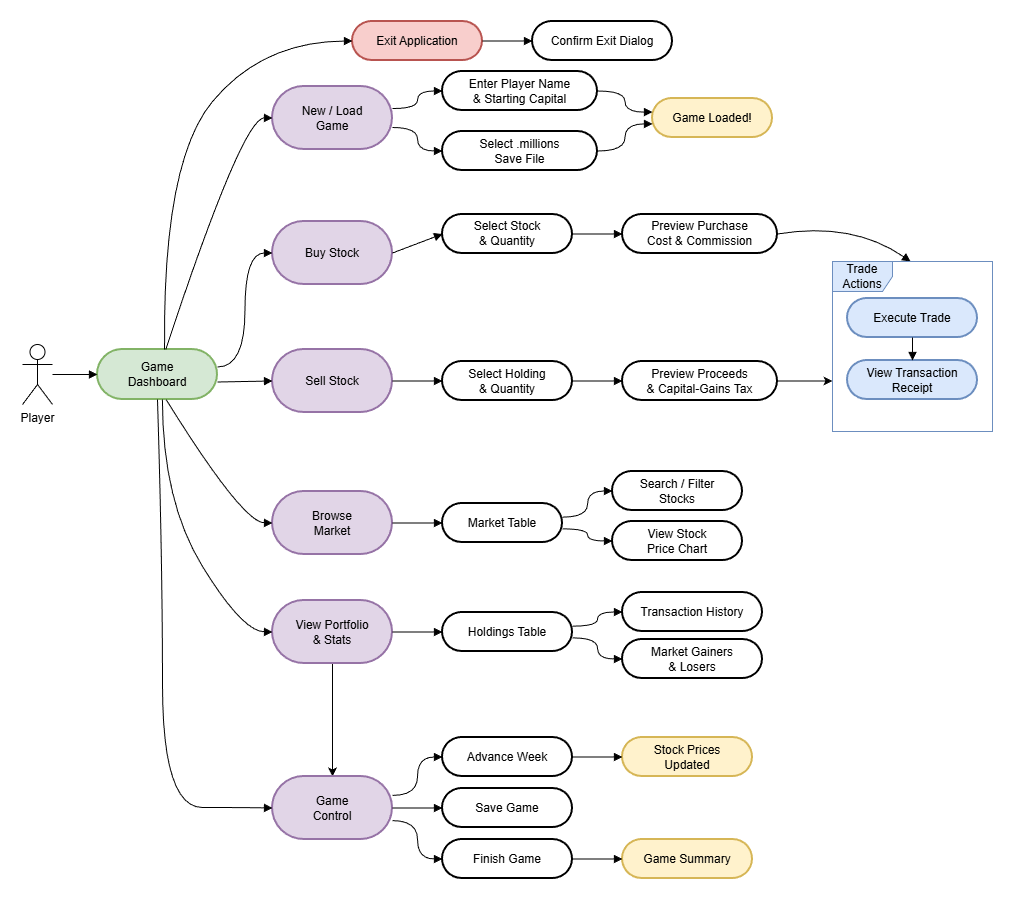

The diagram above was exported from draw.io. Its source (the exported page's mxGraphModel, read from the mxfile embedded in the PNG):
<mxGraphModel dx="1678" dy="989" grid="1" gridSize="10" guides="1" tooltips="1" connect="1" arrows="1" fold="1" page="1" pageScale="1" pageWidth="827" pageHeight="1169" math="0" shadow="0">
  <root>
    <mxCell id="0" />
    <mxCell id="1" parent="0" />
    <mxCell id="actor" parent="1" style="shape=umlActor;verticalLabelPosition=bottom;verticalAlign=top;html=1;" value="Player" vertex="1">
      <mxGeometry height="60" width="30" x="30" y="343" as="geometry" />
    </mxCell>
    <mxCell id="hub" parent="1" style="rounded=1;whiteSpace=wrap;arcSize=50;strokeWidth=2;fillColor=#d5e8d4;strokeColor=#82b366;" value="Game&#10;Dashboard" vertex="1">
      <mxGeometry height="50" width="120" x="105" y="348" as="geometry" />
    </mxCell>
    <mxCell id="e-actor-hub" edge="1" parent="1" source="actor" style="curved=1;startArrow=none;endArrow=block;exitX=1;exitY=0.5;entryX=0;entryY=0.5;rounded=0;" target="hub" value="">
      <mxGeometry relative="1" as="geometry" />
    </mxCell>
    <mxCell id="exit" parent="1" style="rounded=1;whiteSpace=wrap;arcSize=50;strokeWidth=2;fillColor=#f8cecc;strokeColor=#b85450;" value="Exit Application" vertex="1">
      <mxGeometry height="39" width="130" x="360" y="20" as="geometry" />
    </mxCell>
    <mxCell id="confirm-exit" parent="1" style="rounded=1;whiteSpace=wrap;arcSize=50;strokeWidth=2;" value="Confirm Exit Dialog" vertex="1">
      <mxGeometry height="39" width="140" x="540" y="20" as="geometry" />
    </mxCell>
    <mxCell id="e-hub-exit" edge="1" parent="1" source="hub" style="curved=1;startArrow=none;endArrow=block;exitX=0.56;exitY=-0.01;entryX=0;entryY=0.5;rounded=0;" target="exit" value="">
      <mxGeometry relative="1" as="geometry">
        <Array as="points">
          <mxPoint x="170" y="160" />
          <mxPoint x="270" y="40" />
        </Array>
      </mxGeometry>
    </mxCell>
    <mxCell id="e-exit-confirm" edge="1" parent="1" source="exit" style="curved=1;startArrow=none;endArrow=block;exitX=1;exitY=0.5;entryX=0;entryY=0.5;rounded=0;" target="confirm-exit" value="">
      <mxGeometry relative="1" as="geometry" />
    </mxCell>
    <mxCell id="newload" parent="1" style="rounded=1;whiteSpace=wrap;arcSize=50;strokeWidth=2;fillColor=#e1d5e7;strokeColor=#9673a6;" value="New / Load&#10;Game" vertex="1">
      <mxGeometry height="63" width="120" x="280" y="85" as="geometry" />
    </mxCell>
    <mxCell id="enter-config" parent="1" style="rounded=1;whiteSpace=wrap;arcSize=50;strokeWidth=2;" value="Enter Player Name&#10;&amp; Starting Capital" vertex="1">
      <mxGeometry height="39" width="155" x="450" y="70" as="geometry" />
    </mxCell>
    <mxCell id="load-file" parent="1" style="rounded=1;whiteSpace=wrap;arcSize=50;strokeWidth=2;" value="Select .millions&#10;Save File" vertex="1">
      <mxGeometry height="39" width="155" x="450" y="130" as="geometry" />
    </mxCell>
    <mxCell id="game-started" parent="1" style="rounded=1;whiteSpace=wrap;arcSize=50;strokeWidth=2;fillColor=#fff2cc;strokeColor=#d6b656;" value="Game Loaded!" vertex="1">
      <mxGeometry height="39" width="120" x="660" y="97" as="geometry" />
    </mxCell>
    <mxCell id="e-hub-newload" edge="1" parent="1" source="hub" style="curved=1;startArrow=none;endArrow=block;exitX=0.57;exitY=-0.01;entryX=0;entryY=0.5;rounded=0;" target="newload" value="">
      <mxGeometry relative="1" as="geometry">
        <Array as="points">
          <mxPoint x="250" y="116" />
        </Array>
      </mxGeometry>
    </mxCell>
    <mxCell id="e-newload-config" edge="1" parent="1" source="newload" style="curved=1;startArrow=none;endArrow=block;exitX=1;exitY=0.35;entryX=0;entryY=0.5;rounded=0;edgeStyle=orthogonalEdgeStyle;" target="enter-config" value="">
      <mxGeometry relative="1" as="geometry" />
    </mxCell>
    <mxCell id="e-newload-load" edge="1" parent="1" source="newload" style="curved=1;startArrow=none;endArrow=block;exitX=1;exitY=0.65;entryX=0;entryY=0.5;rounded=0;edgeStyle=orthogonalEdgeStyle;" target="load-file" value="">
      <mxGeometry relative="1" as="geometry" />
    </mxCell>
    <mxCell id="e-config-started" edge="1" parent="1" source="enter-config" style="curved=1;startArrow=none;endArrow=block;exitX=1;exitY=0.5;entryX=0;entryY=0.35;rounded=0;edgeStyle=orthogonalEdgeStyle;" target="game-started" value="">
      <mxGeometry relative="1" as="geometry" />
    </mxCell>
    <mxCell id="e-load-started" edge="1" parent="1" source="load-file" style="curved=1;startArrow=none;endArrow=block;exitX=1;exitY=0.5;entryX=0;entryY=0.65;rounded=0;edgeStyle=orthogonalEdgeStyle;" target="game-started" value="">
      <mxGeometry relative="1" as="geometry" />
    </mxCell>
    <mxCell id="buy" parent="1" style="rounded=1;whiteSpace=wrap;arcSize=50;strokeWidth=2;fillColor=#e1d5e7;strokeColor=#9673a6;" value="Buy Stock" vertex="1">
      <mxGeometry height="63" width="120" x="280" y="220" as="geometry" />
    </mxCell>
    <mxCell id="select-buy" parent="1" style="rounded=1;whiteSpace=wrap;arcSize=50;strokeWidth=2;" value="Select Stock&#10;&amp; Quantity" vertex="1">
      <mxGeometry height="39" width="130" x="450" y="213" as="geometry" />
    </mxCell>
    <mxCell id="preview-buy" parent="1" style="rounded=1;whiteSpace=wrap;arcSize=50;strokeWidth=2;" value="Preview Purchase&#10;Cost &amp; Commission" vertex="1">
      <mxGeometry height="39" width="155" x="630" y="213" as="geometry" />
    </mxCell>
    <mxCell id="e-hub-buy" edge="1" parent="1" source="hub" style="startArrow=none;endArrow=block;exitX=1;exitY=0.35;entryX=0;entryY=0.5;rounded=0;edgeStyle=orthogonalEdgeStyle;curved=1;" target="buy" value="">
      <mxGeometry relative="1" as="geometry" />
    </mxCell>
    <mxCell id="e-buy-select" edge="1" parent="1" source="buy" style="curved=1;startArrow=none;endArrow=block;exitX=1;exitY=0.5;entryX=0;entryY=0.5;rounded=0;" target="select-buy" value="">
      <mxGeometry relative="1" as="geometry" />
    </mxCell>
    <mxCell id="e-select-preview-buy" edge="1" parent="1" source="select-buy" style="curved=1;startArrow=none;endArrow=block;exitX=1;exitY=0.5;entryX=0;entryY=0.5;rounded=0;" target="preview-buy" value="">
      <mxGeometry relative="1" as="geometry" />
    </mxCell>
    <mxCell id="e-preview-buy-frame" edge="1" parent="1" source="preview-buy" style="curved=1;startArrow=none;endArrow=block;exitX=1;exitY=0.5;entryX=0.488;entryY=0;rounded=0;entryDx=0;entryDy=0;entryPerimeter=0;" target="trade-frame" value="">
      <mxGeometry relative="1" as="geometry">
        <Array as="points">
          <mxPoint x="860" y="220" />
        </Array>
      </mxGeometry>
    </mxCell>
    <mxCell id="sell" parent="1" style="rounded=1;whiteSpace=wrap;arcSize=50;strokeWidth=2;fillColor=#e1d5e7;strokeColor=#9673a6;" value="Sell Stock" vertex="1">
      <mxGeometry height="63" width="120" x="280" y="348" as="geometry" />
    </mxCell>
    <mxCell id="select-sell" parent="1" style="rounded=1;whiteSpace=wrap;arcSize=50;strokeWidth=2;" value="Select Holding&#10;&amp; Quantity" vertex="1">
      <mxGeometry height="39" width="130" x="450" y="360" as="geometry" />
    </mxCell>
    <mxCell id="soo9-UQp4zMVNbXX8s2D-6" edge="1" parent="1" source="preview-sell" style="edgeStyle=orthogonalEdgeStyle;rounded=0;orthogonalLoop=1;jettySize=auto;html=1;" target="trade-frame">
      <mxGeometry relative="1" as="geometry">
        <Array as="points">
          <mxPoint x="830" y="380" />
          <mxPoint x="830" y="380" />
        </Array>
      </mxGeometry>
    </mxCell>
    <mxCell id="preview-sell" parent="1" style="rounded=1;whiteSpace=wrap;arcSize=50;strokeWidth=2;" value="Preview Proceeds&#10;&amp; Capital-Gains Tax" vertex="1">
      <mxGeometry height="39" width="155" x="630" y="360" as="geometry" />
    </mxCell>
    <mxCell id="e-hub-sell" edge="1" parent="1" source="hub" style="curved=1;startArrow=none;endArrow=block;exitX=1;exitY=0.65;entryX=0;entryY=0.5;rounded=0;" target="sell" value="">
      <mxGeometry relative="1" as="geometry" />
    </mxCell>
    <mxCell id="e-sell-select" edge="1" parent="1" source="sell" style="curved=1;startArrow=none;endArrow=block;exitX=1;exitY=0.5;entryX=0;entryY=0.5;rounded=0;" target="select-sell" value="">
      <mxGeometry relative="1" as="geometry" />
    </mxCell>
    <mxCell id="e-select-preview-sell" edge="1" parent="1" source="select-sell" style="curved=1;startArrow=none;endArrow=block;exitX=1;exitY=0.5;entryX=0;entryY=0.5;rounded=0;" target="preview-sell" value="">
      <mxGeometry relative="1" as="geometry" />
    </mxCell>
    <mxCell id="trade-frame" parent="1" style="shape=umlFrame;whiteSpace=wrap;html=1;pointerEvents=0;fillColor=#dae8fc;strokeColor=#6c8ebf;" value="Trade Actions" vertex="1">
      <mxGeometry height="170" width="160" x="840" y="260" as="geometry" />
    </mxCell>
    <mxCell id="execute-trade" parent="1" style="rounded=1;whiteSpace=wrap;arcSize=50;strokeWidth=2;fillColor=#dae8fc;strokeColor=#6c8ebf;" value="Execute Trade" vertex="1">
      <mxGeometry height="39" width="130" x="855" y="297" as="geometry" />
    </mxCell>
    <mxCell id="view-receipt" parent="1" style="rounded=1;whiteSpace=wrap;arcSize=50;strokeWidth=2;fillColor=#dae8fc;strokeColor=#6c8ebf;" value="View Transaction&#10;Receipt" vertex="1">
      <mxGeometry height="39" width="130" x="855" y="359" as="geometry" />
    </mxCell>
    <mxCell id="e-execute-receipt" edge="1" parent="1" source="execute-trade" style="curved=1;startArrow=none;endArrow=block;exitX=0.5;exitY=0.99;entryX=0.5;entryY=-0.01;rounded=0;" target="view-receipt" value="">
      <mxGeometry relative="1" as="geometry" />
    </mxCell>
    <mxCell id="browse" parent="1" style="rounded=1;whiteSpace=wrap;arcSize=50;strokeWidth=2;fillColor=#e1d5e7;strokeColor=#9673a6;" value="Browse&#10;Market" vertex="1">
      <mxGeometry height="63" width="120" x="280" y="490" as="geometry" />
    </mxCell>
    <mxCell id="market-table" parent="1" style="rounded=1;whiteSpace=wrap;arcSize=50;strokeWidth=2;" value="Market Table" vertex="1">
      <mxGeometry height="39" width="120" x="450" y="502" as="geometry" />
    </mxCell>
    <mxCell id="search-stocks" parent="1" style="rounded=1;whiteSpace=wrap;arcSize=50;strokeWidth=2;" value="Search / Filter&#10;Stocks" vertex="1">
      <mxGeometry height="39" width="130" x="620" y="470" as="geometry" />
    </mxCell>
    <mxCell id="view-chart" parent="1" style="rounded=1;whiteSpace=wrap;arcSize=50;strokeWidth=2;" value="View Stock&#10;Price Chart" vertex="1">
      <mxGeometry height="39" width="130" x="620" y="520" as="geometry" />
    </mxCell>
    <mxCell id="e-hub-browse" edge="1" parent="1" source="hub" style="curved=1;startArrow=none;endArrow=block;exitX=0.57;exitY=0.99;entryX=0;entryY=0.5;rounded=0;" target="browse" value="">
      <mxGeometry relative="1" as="geometry">
        <Array as="points">
          <mxPoint x="250" y="521" />
        </Array>
      </mxGeometry>
    </mxCell>
    <mxCell id="e-browse-table" edge="1" parent="1" source="browse" style="curved=1;startArrow=none;endArrow=block;exitX=1;exitY=0.5;entryX=0;entryY=0.5;rounded=0;" target="market-table" value="">
      <mxGeometry relative="1" as="geometry" />
    </mxCell>
    <mxCell id="e-table-search" edge="1" parent="1" source="market-table" style="curved=1;startArrow=none;endArrow=block;exitX=1;exitY=0.35;entryX=0;entryY=0.5;rounded=0;edgeStyle=orthogonalEdgeStyle;" target="search-stocks" value="">
      <mxGeometry relative="1" as="geometry" />
    </mxCell>
    <mxCell id="e-table-chart" edge="1" parent="1" source="market-table" style="curved=1;startArrow=none;endArrow=block;exitX=1;exitY=0.65;entryX=0;entryY=0.5;rounded=0;edgeStyle=orthogonalEdgeStyle;" target="view-chart" value="">
      <mxGeometry relative="1" as="geometry" />
    </mxCell>
    <mxCell id="soo9-UQp4zMVNbXX8s2D-7" edge="1" parent="1" source="portfolio" style="edgeStyle=orthogonalEdgeStyle;rounded=0;orthogonalLoop=1;jettySize=auto;html=1;" target="game-control" value="">
      <mxGeometry relative="1" as="geometry" />
    </mxCell>
    <mxCell id="portfolio" parent="1" style="rounded=1;whiteSpace=wrap;arcSize=50;strokeWidth=2;fillColor=#e1d5e7;strokeColor=#9673a6;" value="View Portfolio&#10;&amp; Stats" vertex="1">
      <mxGeometry height="63" width="120" x="280" y="599" as="geometry" />
    </mxCell>
    <mxCell id="holdings-table" parent="1" style="rounded=1;whiteSpace=wrap;arcSize=50;strokeWidth=2;" value="Holdings Table" vertex="1">
      <mxGeometry height="39" width="130" x="450" y="611" as="geometry" />
    </mxCell>
    <mxCell id="tx-history" parent="1" style="rounded=1;whiteSpace=wrap;arcSize=50;strokeWidth=2;" value="Transaction History" vertex="1">
      <mxGeometry height="39" width="140" x="630" y="591" as="geometry" />
    </mxCell>
    <mxCell id="market-movers" parent="1" style="rounded=1;whiteSpace=wrap;arcSize=50;strokeWidth=2;" value="Market Gainers&#10;&amp; Losers" vertex="1">
      <mxGeometry height="39" width="140" x="630" y="638" as="geometry" />
    </mxCell>
    <mxCell id="e-hub-portfolio" edge="1" parent="1" source="hub" style="curved=1;startArrow=none;endArrow=block;exitX=0.54;exitY=0.99;entryX=0;entryY=0.5;rounded=0;" target="portfolio" value="">
      <mxGeometry relative="1" as="geometry">
        <Array as="points">
          <mxPoint x="170" y="500" />
          <mxPoint x="250" y="630" />
        </Array>
      </mxGeometry>
    </mxCell>
    <mxCell id="e-portfolio-holdings" edge="1" parent="1" source="portfolio" style="curved=1;startArrow=none;endArrow=block;exitX=1;exitY=0.5;entryX=0;entryY=0.5;rounded=0;" target="holdings-table" value="">
      <mxGeometry relative="1" as="geometry" />
    </mxCell>
    <mxCell id="e-holdings-tx" edge="1" parent="1" source="holdings-table" style="curved=1;startArrow=none;endArrow=block;exitX=1;exitY=0.35;entryX=0;entryY=0.5;rounded=0;edgeStyle=orthogonalEdgeStyle;" target="tx-history" value="">
      <mxGeometry relative="1" as="geometry" />
    </mxCell>
    <mxCell id="e-holdings-movers" edge="1" parent="1" source="holdings-table" style="curved=1;startArrow=none;endArrow=block;exitX=1;exitY=0.65;entryX=0;entryY=0.5;rounded=0;edgeStyle=orthogonalEdgeStyle;" target="market-movers" value="">
      <mxGeometry relative="1" as="geometry" />
    </mxCell>
    <mxCell id="game-control" parent="1" style="rounded=1;whiteSpace=wrap;arcSize=50;strokeWidth=2;fillColor=#e1d5e7;strokeColor=#9673a6;" value="Game&#10;Control" vertex="1">
      <mxGeometry height="63" width="120" x="280" y="775" as="geometry" />
    </mxCell>
    <mxCell id="advance-week" parent="1" style="rounded=1;whiteSpace=wrap;arcSize=50;strokeWidth=2;" value="Advance Week" vertex="1">
      <mxGeometry height="39" width="130" x="450" y="736" as="geometry" />
    </mxCell>
    <mxCell id="save-game" parent="1" style="rounded=1;whiteSpace=wrap;arcSize=50;strokeWidth=2;" value="Save Game" vertex="1">
      <mxGeometry height="39" width="130" x="450" y="787" as="geometry" />
    </mxCell>
    <mxCell id="finish-game" parent="1" style="rounded=1;whiteSpace=wrap;arcSize=50;strokeWidth=2;" value="Finish Game" vertex="1">
      <mxGeometry height="39" width="130" x="450" y="838" as="geometry" />
    </mxCell>
    <mxCell id="new-prices" parent="1" style="rounded=1;whiteSpace=wrap;arcSize=50;strokeWidth=2;fillColor=#fff2cc;strokeColor=#d6b656;" value="Stock Prices&#10;Updated" vertex="1">
      <mxGeometry height="39" width="130" x="630" y="736" as="geometry" />
    </mxCell>
    <mxCell id="game-summary" parent="1" style="rounded=1;whiteSpace=wrap;arcSize=50;strokeWidth=2;fillColor=#fff2cc;strokeColor=#d6b656;" value="Game Summary" vertex="1">
      <mxGeometry height="39" width="130" x="630" y="838" as="geometry" />
    </mxCell>
    <mxCell id="e-hub-gc" edge="1" parent="1" source="hub" style="curved=1;startArrow=none;endArrow=block;exitX=0.5;exitY=0.99;entryX=0;entryY=0.5;rounded=0;" target="game-control" value="">
      <mxGeometry relative="1" as="geometry">
        <Array as="points">
          <mxPoint x="170" y="560" />
          <mxPoint x="170" y="806" />
          <mxPoint x="250" y="806" />
        </Array>
      </mxGeometry>
    </mxCell>
    <mxCell id="e-gc-advance" edge="1" parent="1" source="game-control" style="startArrow=none;endArrow=block;exitX=1;exitY=0.3;entryX=0;entryY=0.5;rounded=0;edgeStyle=orthogonalEdgeStyle;curved=1;" target="advance-week" value="">
      <mxGeometry relative="1" as="geometry" />
    </mxCell>
    <mxCell id="e-gc-save" edge="1" parent="1" source="game-control" style="curved=1;startArrow=none;endArrow=block;exitX=1;exitY=0.5;entryX=0;entryY=0.5;rounded=0;" target="save-game" value="">
      <mxGeometry relative="1" as="geometry" />
    </mxCell>
    <mxCell id="e-gc-finish" edge="1" parent="1" source="game-control" style="curved=1;startArrow=none;endArrow=block;exitX=1;exitY=0.7;entryX=0;entryY=0.5;rounded=0;edgeStyle=orthogonalEdgeStyle;" target="finish-game" value="">
      <mxGeometry relative="1" as="geometry" />
    </mxCell>
    <mxCell id="e-advance-prices" edge="1" parent="1" source="advance-week" style="curved=1;startArrow=none;endArrow=block;exitX=1;exitY=0.5;entryX=0;entryY=0.5;rounded=0;" target="new-prices" value="">
      <mxGeometry relative="1" as="geometry" />
    </mxCell>
    <mxCell id="e-finish-summary" edge="1" parent="1" source="finish-game" style="curved=1;startArrow=none;endArrow=block;exitX=1;exitY=0.5;entryX=0;entryY=0.5;rounded=0;" target="game-summary" value="">
      <mxGeometry relative="1" as="geometry" />
    </mxCell>
  </root>
</mxGraphModel>